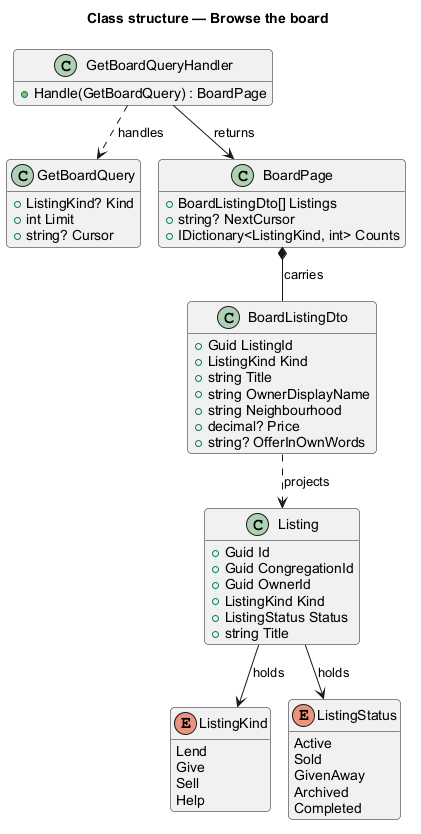

The diagram above was rendered by PlantUML. Its source (embedded in the PNG):
@startuml
!pragma layout smetana
title Class structure — Browse the board
skinparam backgroundColor #FFFFFF
skinparam shadowing false
skinparam roundcorner 8
skinparam defaultFontName Arial
hide empty members

class GetBoardQuery {
  +ListingKind? Kind
  +int Limit
  +string? Cursor
}
class GetBoardQueryHandler {
  +Handle(GetBoardQuery) : BoardPage
}
class BoardPage {
  +BoardListingDto[] Listings
  +string? NextCursor
  +IDictionary<ListingKind, int> Counts
}
class BoardListingDto {
  +Guid ListingId
  +ListingKind Kind
  +string Title
  +string OwnerDisplayName
  +string Neighbourhood
  +decimal? Price
  +string? OfferInOwnWords
}
class Listing {
  +Guid Id
  +Guid CongregationId
  +Guid OwnerId
  +ListingKind Kind
  +ListingStatus Status
  +string Title
}
enum ListingKind {
  Lend
  Give
  Sell
  Help
}
enum ListingStatus {
  Active
  Sold
  GivenAway
  Archived
  Completed
}

GetBoardQueryHandler ..> GetBoardQuery : handles
GetBoardQueryHandler --> BoardPage : returns
BoardPage *-- BoardListingDto : carries
BoardListingDto ..> Listing : projects
Listing --> ListingKind : holds
Listing --> ListingStatus : holds
@enduml